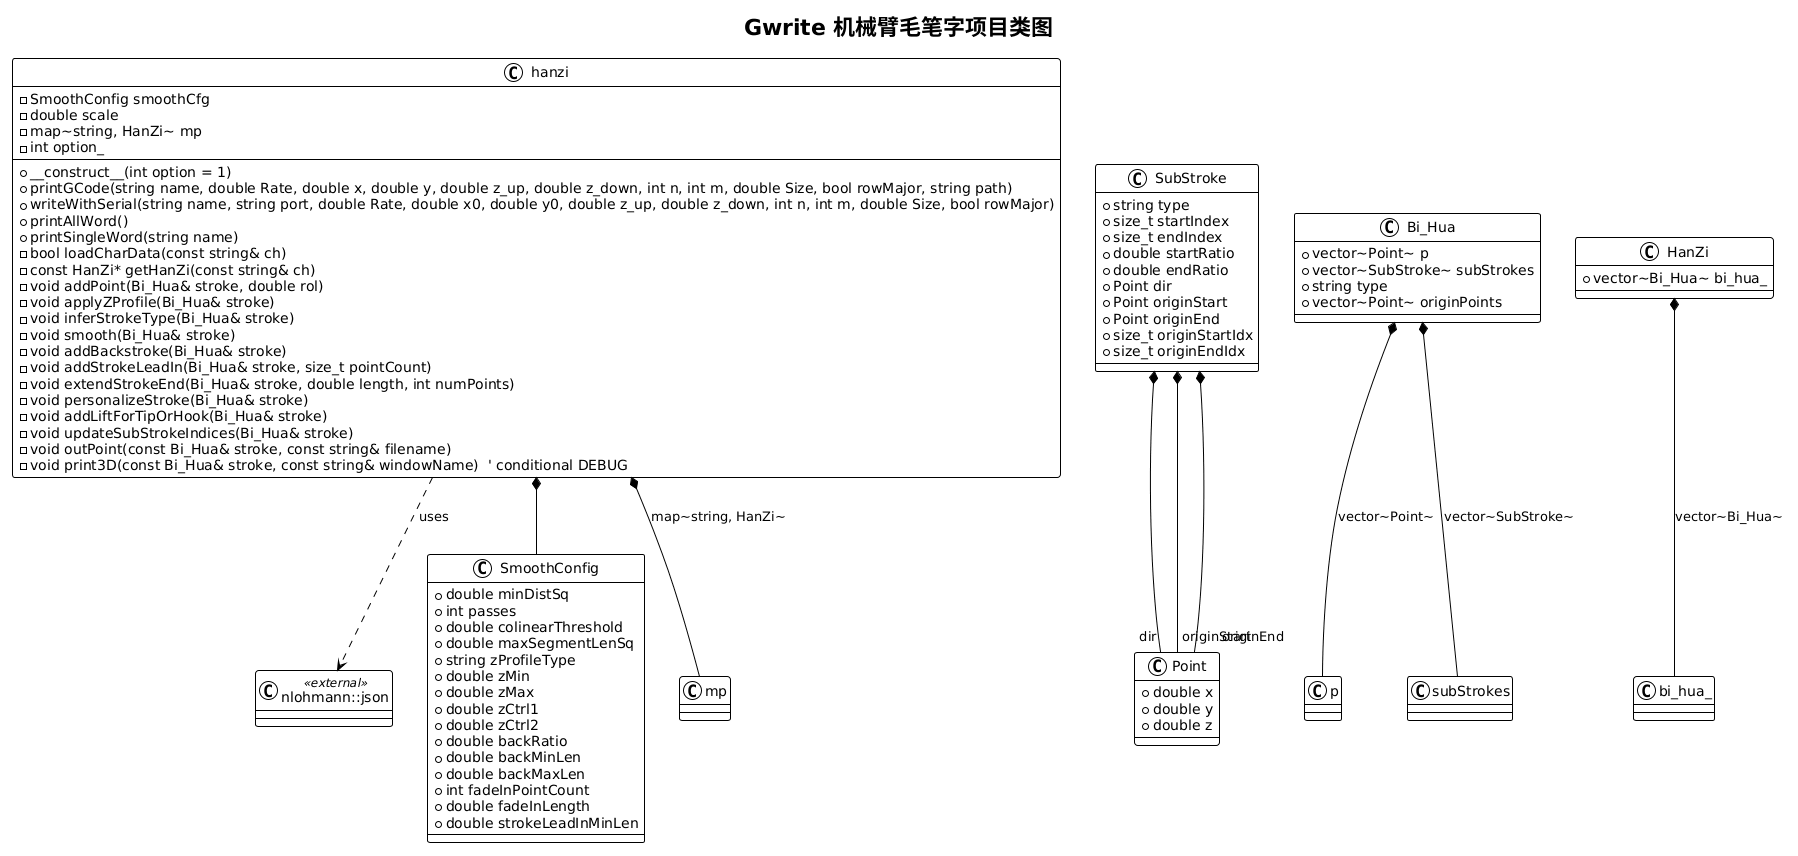

The diagram above was rendered by PlantUML. Its source (embedded in the PNG):
@startuml
!theme plain
title Gwrite 机械臂毛笔字项目类图

' ========== 外部依赖 ==========
class nlohmann::json <<external>> {
    ' 第三方 JSON 库
}

' ========== 核心数据结构 ==========
class Point {
    + double x
    + double y
    + double z
}

class SubStroke {
    + string type
    + size_t startIndex
    + size_t endIndex
    + double startRatio
    + double endRatio
    + Point dir
    + Point originStart
    + Point originEnd
    + size_t originStartIdx
    + size_t originEndIdx
}

class Bi_Hua {
    + vector~Point~ p
    + vector~SubStroke~ subStrokes
    + string type
    + vector~Point~ originPoints
}

class HanZi {
    + vector~Bi_Hua~ bi_hua_
}

class SmoothConfig {
    + double minDistSq
    + int passes
    + double colinearThreshold
    + double maxSegmentLenSq
    + string zProfileType
    + double zMin
    + double zMax
    + double zCtrl1
    + double zCtrl2
    + double backRatio
    + double backMinLen
    + double backMaxLen
    + int fadeInPointCount
    + double fadeInLength
    + double strokeLeadInMinLen
}

' ========== 主控制类 ==========
class hanzi {
    - SmoothConfig smoothCfg
    - double scale
    - map~string, HanZi~ mp
    - int option_
    + __construct__(int option = 1)
    + printGCode(string name, double Rate, double x, double y, double z_up, double z_down, int n, int m, double Size, bool rowMajor, string path)
    + writeWithSerial(string name, string port, double Rate, double x0, double y0, double z_up, double z_down, int n, int m, double Size, bool rowMajor)
    + printAllWord()
    + printSingleWord(string name)
    - bool loadCharData(const string& ch)
    - const HanZi* getHanZi(const string& ch)
    - void addPoint(Bi_Hua& stroke, double rol)
    - void applyZProfile(Bi_Hua& stroke)
    - void inferStrokeType(Bi_Hua& stroke)
    - void smooth(Bi_Hua& stroke)
    - void addBackstroke(Bi_Hua& stroke)
    - void addStrokeLeadIn(Bi_Hua& stroke, size_t pointCount)
    - void extendStrokeEnd(Bi_Hua& stroke, double length, int numPoints)
    - void personalizeStroke(Bi_Hua& stroke)
    - void addLiftForTipOrHook(Bi_Hua& stroke)
    - void updateSubStrokeIndices(Bi_Hua& stroke)
    - void outPoint(const Bi_Hua& stroke, const string& filename)
    - void print3D(const Bi_Hua& stroke, const string& windowName)  ' conditional DEBUG
}

' ========== 关系（已修正） ==========
hanzi *-- SmoothConfig
hanzi *-- "mp" : map~string, HanZi~

HanZi *-- "bi_hua_" : vector~Bi_Hua~
Bi_Hua *-- "p" : vector~Point~
Bi_Hua *-- "subStrokes" : vector~SubStroke~

SubStroke *-- "dir" Point
SubStroke *-- "originStart" Point
SubStroke *-- "originEnd" Point

hanzi ..> nlohmann::json : uses
@enduml